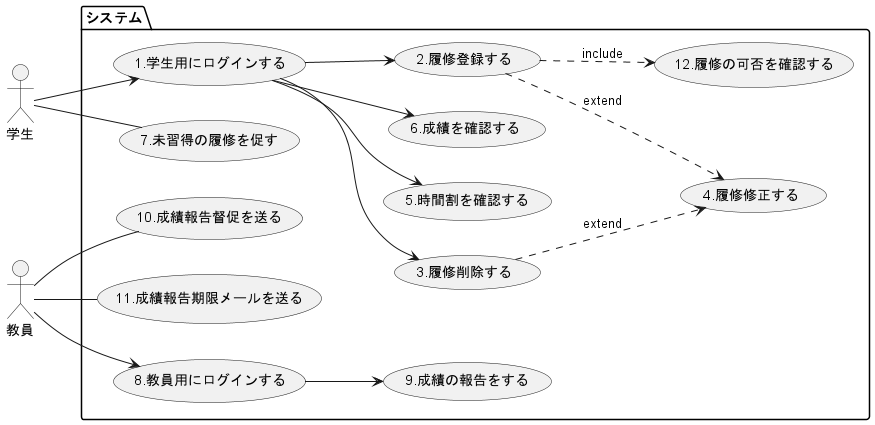

The diagram above was rendered by PlantUML. Its source (embedded in the PNG):
@startuml ユースケース図1
left to right direction

'アクター'
:学生: as A1
:教員: as A2


'ユースケース'
package システム{
    (1.学生用にログインする)  as U0
    (2.履修登録する) as U1
    (3.履修削除する) as U2
    (4.履修修正する) as U3
    (5.時間割を確認する) as U4
    (7.未習得の履修を促す) as U5
    (9.成績の報告をする) as U6
    (10.成績報告督促を送る) as U7
    (11.成績報告期限メールを送る) as U8
    (12.履修の可否を確認する) as U9
    (6.成績を確認する) as U10
    (8.教員用にログインする) as U11
}

'関係'
U0 --> U1
U0 --> U2 
U1 ..> U3 : extend
U2 ..> U3 : extend
U0 --> U4 
U0 --> U10 
U1 ..> U9 : include

A1 -- U5
A1 --> U0

A2 --> U11
U11 --> U6 
A2 -- U7
A2 -- U8

@enduml